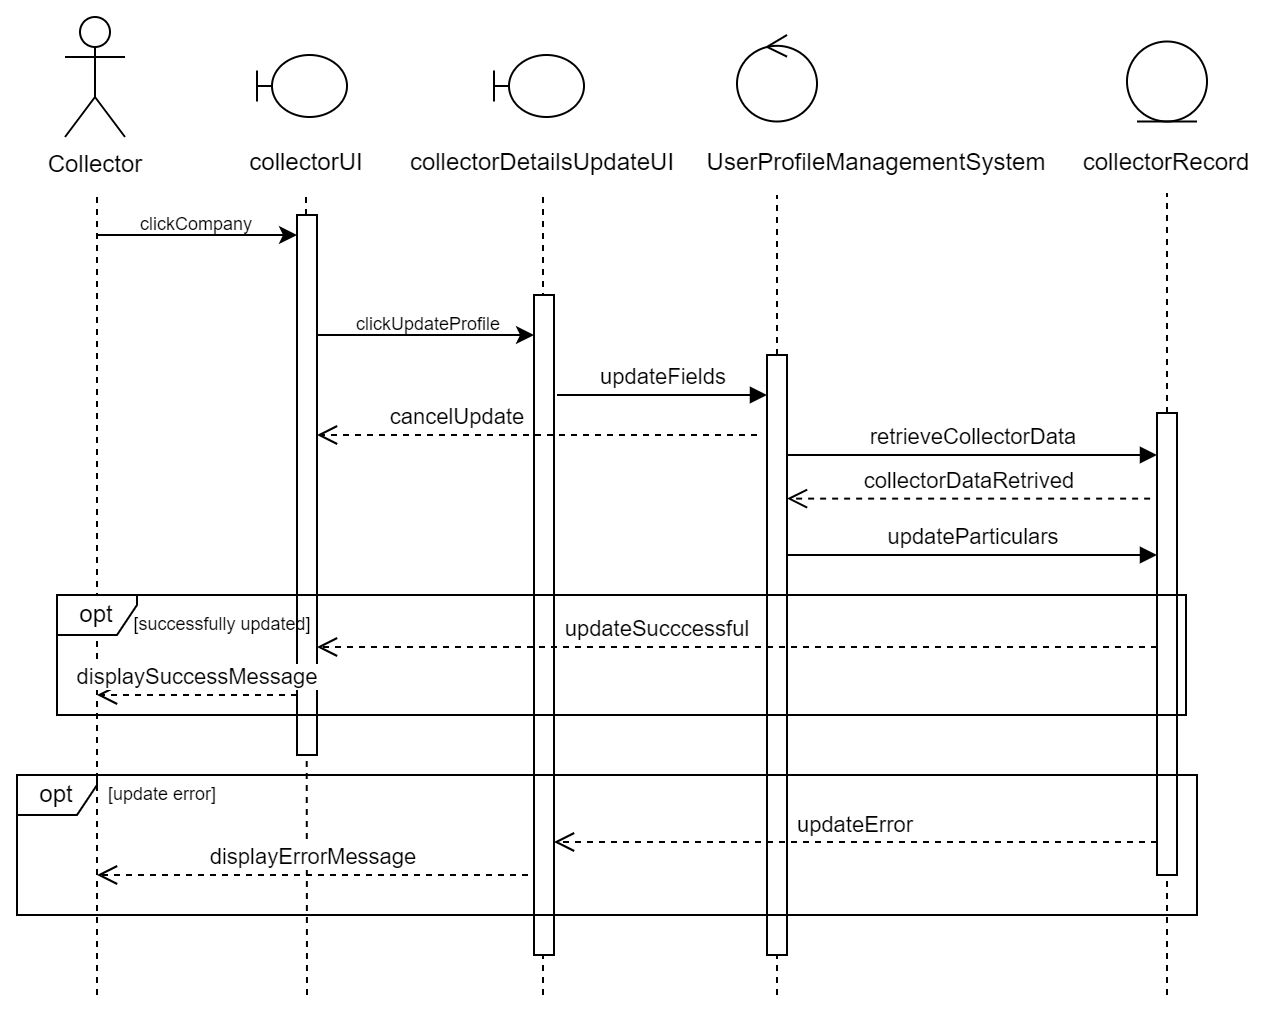

The diagram above was exported from draw.io. Its source (the exported page's mxGraphModel, read from the mxfile embedded in the PNG):
<mxGraphModel dx="794" dy="539" grid="1" gridSize="10" guides="1" tooltips="1" connect="1" arrows="1" fold="1" page="1" pageScale="1" pageWidth="1920000000" pageHeight="1200000000" math="0" shadow="0">
  <root>
    <mxCell id="0" />
    <mxCell id="1" parent="0" />
    <mxCell id="hGxrmCifRtGnyRdAwJFR-7" value="" style="endArrow=none;dashed=1;html=1;rounded=0;entryX=0.5;entryY=1;entryDx=0;entryDy=0;" parent="1" target="hGxrmCifRtGnyRdAwJFR-5" edge="1">
      <mxGeometry width="50" height="50" relative="1" as="geometry">
        <mxPoint x="305" y="680" as="sourcePoint" />
        <mxPoint x="350" y="280" as="targetPoint" />
      </mxGeometry>
    </mxCell>
    <mxCell id="hGxrmCifRtGnyRdAwJFR-1" value="Collector" style="shape=umlActor;verticalLabelPosition=bottom;verticalAlign=top;html=1;" parent="1" vertex="1">
      <mxGeometry x="184" y="191" width="30" height="60" as="geometry" />
    </mxCell>
    <mxCell id="hGxrmCifRtGnyRdAwJFR-2" value="" style="endArrow=none;dashed=1;html=1;rounded=0;" parent="1" edge="1">
      <mxGeometry width="50" height="50" relative="1" as="geometry">
        <mxPoint x="200" y="680" as="sourcePoint" />
        <mxPoint x="200" y="280" as="targetPoint" />
      </mxGeometry>
    </mxCell>
    <mxCell id="hGxrmCifRtGnyRdAwJFR-3" value="" style="html=1;points=[[0,0,0,0,5],[0,1,0,0,-5],[1,0,0,0,5],[1,1,0,0,-5]];perimeter=orthogonalPerimeter;outlineConnect=0;targetShapes=umlLifeline;portConstraint=eastwest;newEdgeStyle={&quot;curved&quot;:0,&quot;rounded&quot;:0};" parent="1" vertex="1">
      <mxGeometry x="300" y="290" width="10" height="270" as="geometry" />
    </mxCell>
    <mxCell id="hGxrmCifRtGnyRdAwJFR-4" value="" style="shape=umlBoundary;whiteSpace=wrap;html=1;" parent="1" vertex="1">
      <mxGeometry x="280" y="210" width="45" height="31" as="geometry" />
    </mxCell>
    <mxCell id="hGxrmCifRtGnyRdAwJFR-5" value="collectorUI" style="text;strokeColor=none;align=center;fillColor=none;html=1;verticalAlign=middle;whiteSpace=wrap;rounded=0;" parent="1" vertex="1">
      <mxGeometry x="274.5" y="249" width="60" height="30" as="geometry" />
    </mxCell>
    <mxCell id="hGxrmCifRtGnyRdAwJFR-6" value="" style="endArrow=classic;html=1;rounded=0;" parent="1" target="hGxrmCifRtGnyRdAwJFR-3" edge="1">
      <mxGeometry width="50" height="50" relative="1" as="geometry">
        <mxPoint x="200" y="300" as="sourcePoint" />
        <mxPoint x="380" y="380" as="targetPoint" />
      </mxGeometry>
    </mxCell>
    <mxCell id="hGxrmCifRtGnyRdAwJFR-8" value="&lt;font style=&quot;font-size: 9px;&quot;&gt;clickCompany&lt;/font&gt;" style="text;strokeColor=none;align=center;fillColor=none;html=1;verticalAlign=middle;whiteSpace=wrap;rounded=0;" parent="1" vertex="1">
      <mxGeometry x="220" y="279" width="60" height="30" as="geometry" />
    </mxCell>
    <mxCell id="hGxrmCifRtGnyRdAwJFR-9" value="" style="endArrow=none;dashed=1;html=1;rounded=0;entryX=0.5;entryY=1;entryDx=0;entryDy=0;" parent="1" target="hGxrmCifRtGnyRdAwJFR-12" edge="1">
      <mxGeometry width="50" height="50" relative="1" as="geometry">
        <mxPoint x="423" y="680" as="sourcePoint" />
        <mxPoint x="468.5" y="280" as="targetPoint" />
      </mxGeometry>
    </mxCell>
    <mxCell id="hGxrmCifRtGnyRdAwJFR-10" value="" style="html=1;points=[[0,0,0,0,5],[0,1,0,0,-5],[1,0,0,0,5],[1,1,0,0,-5]];perimeter=orthogonalPerimeter;outlineConnect=0;targetShapes=umlLifeline;portConstraint=eastwest;newEdgeStyle={&quot;curved&quot;:0,&quot;rounded&quot;:0};" parent="1" vertex="1">
      <mxGeometry x="418.5" y="330" width="10" height="330" as="geometry" />
    </mxCell>
    <mxCell id="hGxrmCifRtGnyRdAwJFR-11" value="" style="shape=umlBoundary;whiteSpace=wrap;html=1;" parent="1" vertex="1">
      <mxGeometry x="398.5" y="210" width="45" height="31" as="geometry" />
    </mxCell>
    <mxCell id="hGxrmCifRtGnyRdAwJFR-12" value="collectorDetailsUpdateUI" style="text;strokeColor=none;align=center;fillColor=none;html=1;verticalAlign=middle;whiteSpace=wrap;rounded=0;" parent="1" vertex="1">
      <mxGeometry x="393" y="249" width="60" height="30" as="geometry" />
    </mxCell>
    <mxCell id="hGxrmCifRtGnyRdAwJFR-13" value="&lt;font style=&quot;font-size: 9px;&quot;&gt;clickUpdateProfile&lt;/font&gt;" style="text;strokeColor=none;align=center;fillColor=none;html=1;verticalAlign=middle;whiteSpace=wrap;rounded=0;" parent="1" vertex="1">
      <mxGeometry x="335.5" y="329" width="60" height="30" as="geometry" />
    </mxCell>
    <mxCell id="hGxrmCifRtGnyRdAwJFR-14" value="" style="endArrow=classic;html=1;rounded=0;" parent="1" edge="1">
      <mxGeometry width="50" height="50" relative="1" as="geometry">
        <mxPoint x="310" y="350" as="sourcePoint" />
        <mxPoint x="418.5000000000001" y="350" as="targetPoint" />
      </mxGeometry>
    </mxCell>
    <mxCell id="hGxrmCifRtGnyRdAwJFR-17" value="" style="ellipse;shape=umlControl;whiteSpace=wrap;html=1;" parent="1" vertex="1">
      <mxGeometry x="520" y="200" width="40" height="43.25" as="geometry" />
    </mxCell>
    <mxCell id="hGxrmCifRtGnyRdAwJFR-18" value="UserProfileManagementSystem" style="text;strokeColor=none;align=center;fillColor=none;html=1;verticalAlign=middle;whiteSpace=wrap;rounded=0;" parent="1" vertex="1">
      <mxGeometry x="560" y="249" width="60" height="30" as="geometry" />
    </mxCell>
    <mxCell id="hGxrmCifRtGnyRdAwJFR-20" value="" style="endArrow=none;dashed=1;html=1;rounded=0;" parent="1" source="hGxrmCifRtGnyRdAwJFR-21" edge="1">
      <mxGeometry width="50" height="50" relative="1" as="geometry">
        <mxPoint x="540" y="600" as="sourcePoint" />
        <mxPoint x="540" y="280" as="targetPoint" />
      </mxGeometry>
    </mxCell>
    <mxCell id="hGxrmCifRtGnyRdAwJFR-22" value="" style="endArrow=none;dashed=1;html=1;rounded=0;" parent="1" target="hGxrmCifRtGnyRdAwJFR-21" edge="1">
      <mxGeometry width="50" height="50" relative="1" as="geometry">
        <mxPoint x="540" y="680" as="sourcePoint" />
        <mxPoint x="540" y="280" as="targetPoint" />
      </mxGeometry>
    </mxCell>
    <mxCell id="hGxrmCifRtGnyRdAwJFR-21" value="" style="html=1;points=[[0,0,0,0,5],[0,1,0,0,-5],[1,0,0,0,5],[1,1,0,0,-5]];perimeter=orthogonalPerimeter;outlineConnect=0;targetShapes=umlLifeline;portConstraint=eastwest;newEdgeStyle={&quot;curved&quot;:0,&quot;rounded&quot;:0};" parent="1" vertex="1">
      <mxGeometry x="535" y="360" width="10" height="300" as="geometry" />
    </mxCell>
    <mxCell id="hGxrmCifRtGnyRdAwJFR-23" value="updateFields" style="html=1;verticalAlign=bottom;endArrow=block;curved=0;rounded=0;" parent="1" target="hGxrmCifRtGnyRdAwJFR-21" edge="1">
      <mxGeometry width="80" relative="1" as="geometry">
        <mxPoint x="430" y="380" as="sourcePoint" />
        <mxPoint x="520" y="380" as="targetPoint" />
      </mxGeometry>
    </mxCell>
    <mxCell id="hGxrmCifRtGnyRdAwJFR-24" value="" style="ellipse;shape=umlEntity;whiteSpace=wrap;html=1;" parent="1" vertex="1">
      <mxGeometry x="715" y="203.25" width="40" height="40" as="geometry" />
    </mxCell>
    <mxCell id="hGxrmCifRtGnyRdAwJFR-25" value="" style="endArrow=none;dashed=1;html=1;rounded=0;" parent="1" source="hGxrmCifRtGnyRdAwJFR-26" edge="1">
      <mxGeometry width="50" height="50" relative="1" as="geometry">
        <mxPoint x="735" y="599" as="sourcePoint" />
        <mxPoint x="735" y="279" as="targetPoint" />
      </mxGeometry>
    </mxCell>
    <mxCell id="hGxrmCifRtGnyRdAwJFR-27" value="" style="endArrow=none;dashed=1;html=1;rounded=0;" parent="1" target="hGxrmCifRtGnyRdAwJFR-26" edge="1">
      <mxGeometry width="50" height="50" relative="1" as="geometry">
        <mxPoint x="735" y="680" as="sourcePoint" />
        <mxPoint x="700" y="280" as="targetPoint" />
      </mxGeometry>
    </mxCell>
    <mxCell id="hGxrmCifRtGnyRdAwJFR-26" value="" style="html=1;points=[[0,0,0,0,5],[0,1,0,0,-5],[1,0,0,0,5],[1,1,0,0,-5]];perimeter=orthogonalPerimeter;outlineConnect=0;targetShapes=umlLifeline;portConstraint=eastwest;newEdgeStyle={&quot;curved&quot;:0,&quot;rounded&quot;:0};" parent="1" vertex="1">
      <mxGeometry x="730" y="389" width="10" height="231" as="geometry" />
    </mxCell>
    <mxCell id="hGxrmCifRtGnyRdAwJFR-28" value="retrieveCollectorData" style="html=1;verticalAlign=bottom;endArrow=block;curved=0;rounded=0;" parent="1" target="hGxrmCifRtGnyRdAwJFR-26" edge="1">
      <mxGeometry width="80" relative="1" as="geometry">
        <mxPoint x="545" y="410" as="sourcePoint" />
        <mxPoint x="625" y="410" as="targetPoint" />
      </mxGeometry>
    </mxCell>
    <mxCell id="hGxrmCifRtGnyRdAwJFR-29" value="collectorDataRetrived" style="html=1;verticalAlign=bottom;endArrow=open;dashed=1;endSize=8;curved=0;rounded=0;exitX=-0.344;exitY=0.453;exitDx=0;exitDy=0;exitPerimeter=0;" parent="1" edge="1">
      <mxGeometry relative="1" as="geometry">
        <mxPoint x="726.56" y="431.8130000000001" as="sourcePoint" />
        <mxPoint x="545" y="431.8130000000001" as="targetPoint" />
      </mxGeometry>
    </mxCell>
    <mxCell id="hGxrmCifRtGnyRdAwJFR-30" value="collectorRecord" style="text;strokeColor=none;align=center;fillColor=none;html=1;verticalAlign=middle;whiteSpace=wrap;rounded=0;" parent="1" vertex="1">
      <mxGeometry x="705" y="249" width="60" height="30" as="geometry" />
    </mxCell>
    <mxCell id="hGxrmCifRtGnyRdAwJFR-31" value="updateParticulars" style="html=1;verticalAlign=bottom;endArrow=block;curved=0;rounded=0;" parent="1" edge="1">
      <mxGeometry width="80" relative="1" as="geometry">
        <mxPoint x="545" y="460" as="sourcePoint" />
        <mxPoint x="730" y="460" as="targetPoint" />
      </mxGeometry>
    </mxCell>
    <mxCell id="hGxrmCifRtGnyRdAwJFR-33" value="updateSucccessful" style="html=1;verticalAlign=bottom;endArrow=open;dashed=1;endSize=8;curved=0;rounded=0;" parent="1" edge="1">
      <mxGeometry x="0.1905" relative="1" as="geometry">
        <mxPoint x="730" y="506" as="sourcePoint" />
        <mxPoint x="310.0000000000001" y="506" as="targetPoint" />
        <mxPoint as="offset" />
      </mxGeometry>
    </mxCell>
    <mxCell id="hGxrmCifRtGnyRdAwJFR-34" value="opt" style="shape=umlFrame;whiteSpace=wrap;html=1;pointerEvents=0;width=40;height=20;" parent="1" vertex="1">
      <mxGeometry x="180" y="480" width="564.5" height="60" as="geometry" />
    </mxCell>
    <mxCell id="hGxrmCifRtGnyRdAwJFR-35" value="&lt;font style=&quot;font-size: 9px;&quot;&gt;[successfully updated]&lt;/font&gt;" style="text;strokeColor=none;align=center;fillColor=none;html=1;verticalAlign=middle;whiteSpace=wrap;rounded=0;" parent="1" vertex="1">
      <mxGeometry x="213" y="479" width="100" height="30" as="geometry" />
    </mxCell>
    <mxCell id="hGxrmCifRtGnyRdAwJFR-36" value="cancelUpdate" style="html=1;verticalAlign=bottom;endArrow=open;dashed=1;endSize=8;curved=0;rounded=0;" parent="1" target="hGxrmCifRtGnyRdAwJFR-3" edge="1">
      <mxGeometry x="0.3636" relative="1" as="geometry">
        <mxPoint x="530" y="400" as="sourcePoint" />
        <mxPoint x="453" y="400" as="targetPoint" />
        <mxPoint as="offset" />
      </mxGeometry>
    </mxCell>
    <mxCell id="hGxrmCifRtGnyRdAwJFR-37" value="displaySuccessMessage" style="html=1;verticalAlign=bottom;endArrow=open;dashed=1;endSize=8;curved=0;rounded=0;" parent="1" edge="1">
      <mxGeometry relative="1" as="geometry">
        <mxPoint x="300" y="530" as="sourcePoint" />
        <mxPoint x="200" y="530" as="targetPoint" />
        <mxPoint as="offset" />
      </mxGeometry>
    </mxCell>
    <mxCell id="hGxrmCifRtGnyRdAwJFR-38" value="updateError" style="html=1;verticalAlign=bottom;endArrow=open;dashed=1;endSize=8;curved=0;rounded=0;" parent="1" target="hGxrmCifRtGnyRdAwJFR-10" edge="1">
      <mxGeometry relative="1" as="geometry">
        <mxPoint x="730" y="603.5" as="sourcePoint" />
        <mxPoint x="310.0000000000001" y="603.5" as="targetPoint" />
      </mxGeometry>
    </mxCell>
    <mxCell id="hGxrmCifRtGnyRdAwJFR-39" value="opt" style="shape=umlFrame;whiteSpace=wrap;html=1;pointerEvents=0;width=40;height=20;" parent="1" vertex="1">
      <mxGeometry x="160" y="570" width="590" height="70" as="geometry" />
    </mxCell>
    <mxCell id="hGxrmCifRtGnyRdAwJFR-40" value="displayErrorMessage" style="html=1;verticalAlign=bottom;endArrow=open;dashed=1;endSize=8;curved=0;rounded=0;" parent="1" edge="1">
      <mxGeometry relative="1" as="geometry">
        <mxPoint x="415.5" y="620" as="sourcePoint" />
        <mxPoint x="200" y="620" as="targetPoint" />
        <mxPoint as="offset" />
      </mxGeometry>
    </mxCell>
    <mxCell id="hGxrmCifRtGnyRdAwJFR-41" value="&lt;font style=&quot;font-size: 9px;&quot;&gt;[update error]&lt;/font&gt;" style="text;strokeColor=none;align=center;fillColor=none;html=1;verticalAlign=middle;whiteSpace=wrap;rounded=0;" parent="1" vertex="1">
      <mxGeometry x="183" y="564" width="100" height="30" as="geometry" />
    </mxCell>
  </root>
</mxGraphModel>